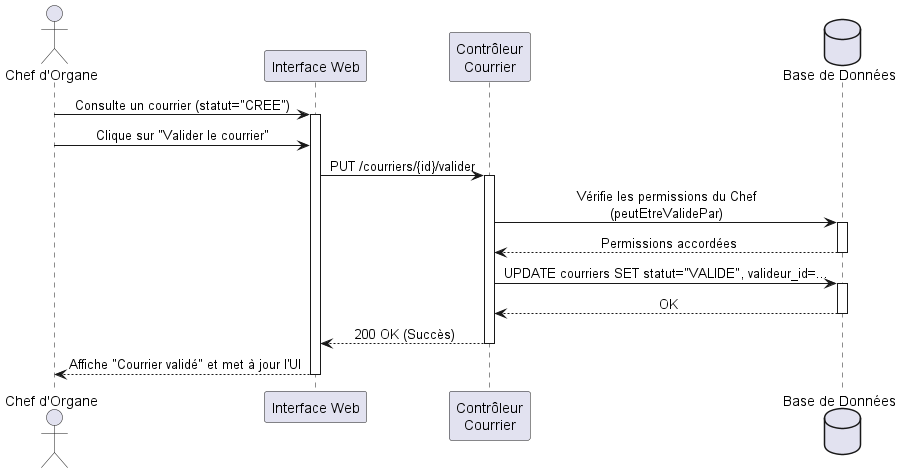

The diagram above was rendered by PlantUML. Its source (embedded in the PNG):
@startuml seq_validation_courrier
skinparam shadowing false
skinparam sequenceMessageAlign center

actor "Chef d'Organe" as Chef
participant "Interface Web" as Front
participant "Contrôleur\nCourrier" as Ctrl
database "Base de Données" as DB

Chef -> Front : Consulte un courrier (statut="CREE")
activate Front

Chef -> Front : Clique sur "Valider le courrier"
Front -> Ctrl : PUT /courriers/{id}/valider
activate Ctrl

Ctrl -> DB : Vérifie les permissions du Chef\n(peutEtreValidePar)
activate DB
DB --> Ctrl : Permissions accordées
deactivate DB

Ctrl -> DB : UPDATE courriers SET statut="VALIDE", valideur_id=...
activate DB
DB --> Ctrl : OK
deactivate DB

Ctrl --> Front : 200 OK (Succès)
deactivate Ctrl

Front --> Chef : Affiche "Courrier validé" et met à jour l'UI
deactivate Front
@enduml